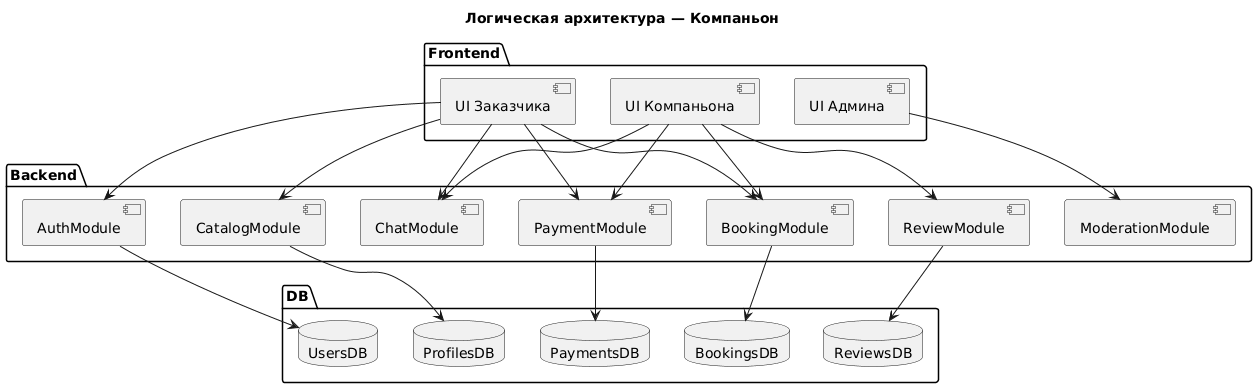

The diagram above was rendered by PlantUML. Its source (embedded in the PNG):
@startuml
title Логическая архитектура — Компаньон
package "Frontend" {
  [UI Заказчика]
  [UI Компаньона]
  [UI Админа]
}
package "Backend" {
  [AuthModule]
  [CatalogModule]
  [BookingModule]
  [ChatModule]
  [PaymentModule]
  [ReviewModule]
  [ModerationModule]
}
package "DB" {
  database "UsersDB"
  database "ProfilesDB"
  database "BookingsDB"
  database "PaymentsDB"
  database "ReviewsDB"
}
[UI Заказчика] --> [AuthModule]
[UI Заказчика] --> [CatalogModule]
[UI Заказчика] --> [BookingModule]
[UI Заказчика] --> [ChatModule]
[UI Заказчика] --> [PaymentModule]
[UI Компаньона] --> [BookingModule]
[UI Компаньона] --> [ChatModule]
[UI Компаньона] --> [PaymentModule]
[UI Компаньона] --> [ReviewModule]
[UI Админа] --> [ModerationModule]
[AuthModule] --> UsersDB
[CatalogModule] --> ProfilesDB
[BookingModule] --> BookingsDB
[PaymentModule] --> PaymentsDB
[ReviewModule] --> ReviewsDB
@enduml